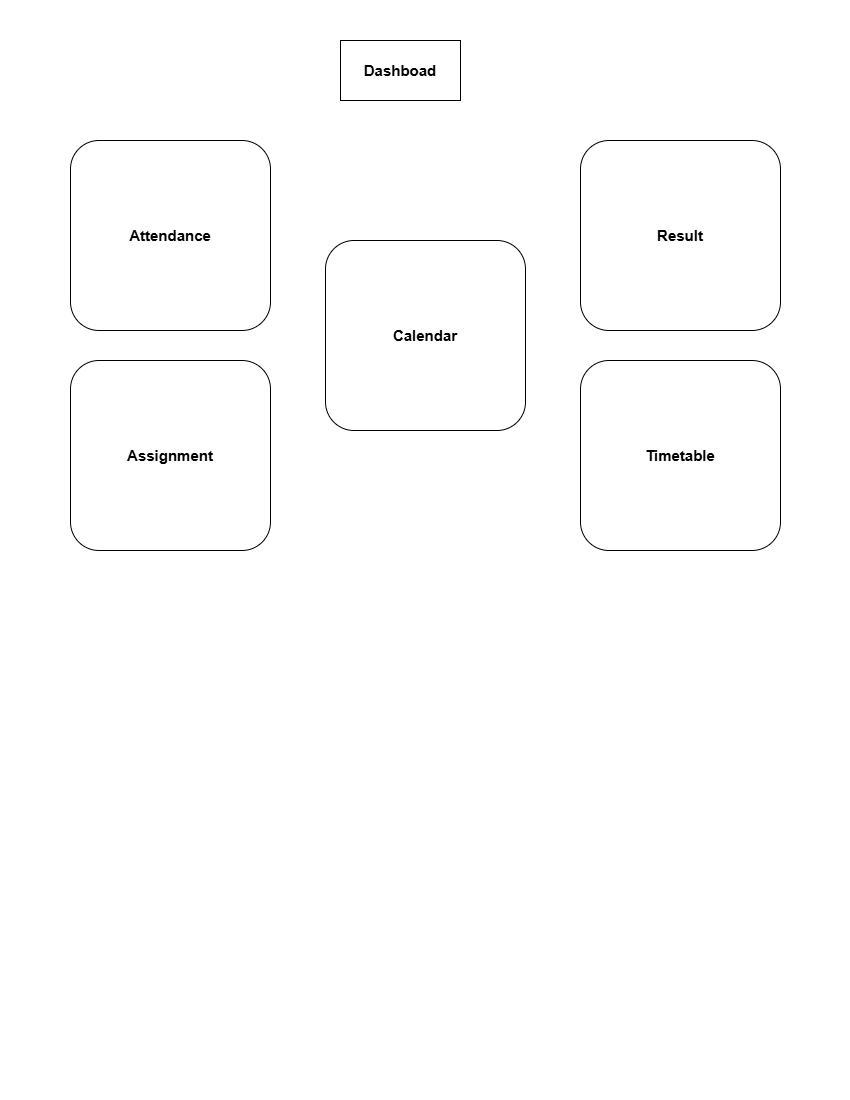

The diagram above was exported from draw.io. Its source (the exported page's mxGraphModel, read from the mxfile embedded in the PNG):
<mxGraphModel dx="1030" dy="608" grid="1" gridSize="10" guides="1" tooltips="1" connect="1" arrows="1" fold="1" page="1" pageScale="1" pageWidth="850" pageHeight="1100" math="0" shadow="0">
  <root>
    <mxCell id="0" />
    <mxCell id="1" parent="0" />
    <mxCell id="19VHDQ8tgzftwart0zH0-1" parent="1" style="rounded=0;whiteSpace=wrap;html=1;fontSize=15;fontStyle=1" value="Dashboad" vertex="1">
      <mxGeometry height="60" width="120" x="340" y="40" as="geometry" />
    </mxCell>
    <mxCell id="19VHDQ8tgzftwart0zH0-6" parent="1" style="rounded=1;whiteSpace=wrap;html=1;fontSize=15;fontStyle=1" value="Attendance" vertex="1">
      <mxGeometry height="190" width="200" x="70" y="140" as="geometry" />
    </mxCell>
    <mxCell id="19VHDQ8tgzftwart0zH0-7" parent="1" style="rounded=1;whiteSpace=wrap;html=1;fontSize=15;fontStyle=1" value="Result" vertex="1">
      <mxGeometry height="190" width="200" x="580" y="140" as="geometry" />
    </mxCell>
    <mxCell id="19VHDQ8tgzftwart0zH0-8" parent="1" style="rounded=1;whiteSpace=wrap;html=1;fontSize=15;fontStyle=1" value="Assignment" vertex="1">
      <mxGeometry height="190" width="200" x="70" y="360" as="geometry" />
    </mxCell>
    <mxCell id="19VHDQ8tgzftwart0zH0-9" parent="1" style="rounded=1;whiteSpace=wrap;html=1;fontSize=15;fontStyle=1" value="Timetable" vertex="1">
      <mxGeometry height="190" width="200" x="580" y="360" as="geometry" />
    </mxCell>
    <mxCell id="19VHDQ8tgzftwart0zH0-10" parent="1" style="rounded=1;whiteSpace=wrap;html=1;fontSize=15;fontStyle=1" value="Calendar" vertex="1">
      <mxGeometry height="190" width="200" x="325" y="240" as="geometry" />
    </mxCell>
  </root>
</mxGraphModel>